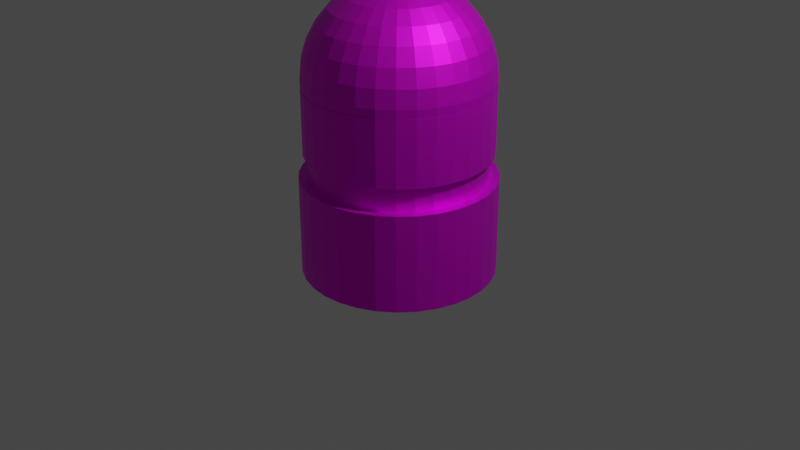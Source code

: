 # Source: bullet.blend  (saved by Blender 3.0.42; exported with 4.5.12 LTS)
import bpy
from mathutils import Matrix  # noqa: F401  (used for matrix-valued properties, if any)

bpy.ops.wm.read_factory_settings(use_empty=True)
scene = bpy.context.scene
scene.name = 'Scene'

# ---- collections
col_collection = bpy.data.collections.new('Collection'); scene.collection.children.link(col_collection)
col_bullet = bpy.data.collections.new('BULLET'); col_collection.children.link(col_bullet)

# ---- images (referenced by path relative to the original .blend; pixels are not part of the script)
import os
ASSET_DIR = os.environ.get("B2B_ASSET_DIR", "")  # directory of the original .blend (textures are referenced by path, not embedded)
HERE = os.path.dirname(os.path.abspath(__file__))  # packed textures are extracted next to this script under _unpacked/

def load_image(name, relpath, width, height, colorspace="sRGB"):
    """Load a texture the original file referenced (path relative to the .blend, or extracted next to this script)."""
    p = next((c for c in (os.path.join(HERE, relpath), os.path.join(ASSET_DIR, relpath)) if relpath and os.path.exists(c)), "")
    if p:
        img = bpy.data.images.load(p, check_existing=True)
        img.name = name
    else:  # same state as the original file: an image datablock whose file is absent (Cycles renders it pink)
        img = bpy.data.images.new(name, width, height)
        img.source = "FILE"
        img.filepath = "//" + (relpath or name)
    img.colorspace_settings.name = colorspace
    return img
img_bulletbottom_png = load_image('bulletbottom.png', 'bulletbottom.png', 1024, 1024, 'sRGB')

# ---- materials (node trees are filled in below, after node groups)
mat_sphere = bpy.data.materials.new('sphere')
mat_sphere.use_transparent_shadow = False

# ---- material node trees
mat_sphere.use_nodes = True; mat_sphere.node_tree.nodes.clear()
_N = mat_sphere.node_tree.nodes; _L = mat_sphere.node_tree.links
n0 = _N.new('ShaderNodeBsdfPrincipled'); n0.name = 'Principled BSDF'; n0.location = (10, 300)
n0.distribution = 'GGX'
n0.subsurface_method = 'RANDOM_WALK_SKIN'
n0.inputs[1].default_value = 0.8
n0.inputs[3].default_value = 1.45
n0.inputs[13].default_value = 0.7
n0.inputs[27].default_value = (0.0, 0.0, 0.0, 1.0)
n0.inputs[28].default_value = 1.0
n1 = _N.new('ShaderNodeOutputMaterial'); n1.name = 'Material Output'; n1.location = (300, 300)
n2 = _N.new('ShaderNodeTexImage'); n2.name = 'Image Texture'; n2.location = (-280, 280)
n2.image = img_bulletbottom_png
_L.new(n0.outputs[0], n1.inputs[0])
_L.new(n2.outputs[0], n0.inputs[0])
n1.is_active_output = True

# ---- world
world_world = bpy.data.worlds.new('World'); scene.world = world_world
world_world.use_nodes = True; world_world.node_tree.nodes.clear()
_N = world_world.node_tree.nodes; _L = world_world.node_tree.links
n0 = _N.new('ShaderNodeOutputWorld'); n0.name = 'World Output'; n0.location = (300, 300)
n1 = _N.new('ShaderNodeBackground'); n1.name = 'Background'; n1.location = (10, 300)
n1.inputs[0].default_value = (0.05088, 0.05088, 0.05088, 1.0)
_L.new(n1.outputs[0], n0.inputs[0])
n0.is_active_output = True
world_world.color = (0.05088, 0.05088, 0.05088)
world_world.use_sun_shadow = False
world_world.sun_shadow_jitter_overblur = 0.0

# ---- cameras
cam_camera = bpy.data.cameras.new('Camera')
cam_camera.clip_end = 100.0
cam_camera.ortho_scale = 7.314

# ---- lights
light_light = bpy.data.lights.new('Light', 'POINT')
light_light.transmission_factor = 0.0
light_light.energy = 1000.0
light_light.shadow_soft_size = 0.1
light_light.shadow_maximum_resolution = 0.006
light_light.use_absolute_resolution = True

# ---- meshes
me_cylinder = bpy.data.meshes.new('Cylinder')
me_cylinder.from_pydata([(0.0, 1.0, -1.0), (0.0, 1.0, 1.0), (0.1951, 0.9808, -1.0), (0.1951, 0.9808, 1.0), (0.3827, 0.9239, -1.0), (0.3827, 0.9239, 1.0), (0.5556, 0.8315, -1.0), (0.5556, 0.8315, 1.0), (0.7071, 0.7071, -1.0), (0.7071, 0.7071, 1.0), (0.8315, 0.5556, -1.0), (0.8315, 0.5556, 1.0), (0.9239, 0.3827, -1.0), (0.9239, 0.3827, 1.0), (0.9808, 0.1951, -1.0), (0.9808, 0.1951, 1.0), (1.0, -4.371e-08, -1.0), (1.0, -4.371e-08, 1.0), (0.9808, -0.1951, -1.0), (0.9808, -0.1951, 1.0), (0.9239, -0.3827, -1.0), (0.9239, -0.3827, 1.0), (0.8315, -0.5556, -1.0), (0.8315, -0.5556, 1.0), (0.7071, -0.7071, -1.0), (0.7071, -0.7071, 1.0), (0.5556, -0.8315, -1.0), (0.5556, -0.8315, 1.0), (0.3827, -0.9239, -1.0), (0.3827, -0.9239, 1.0), (0.1951, -0.9808, -1.0), (0.1951, -0.9808, 1.0), (-8.742e-08, -1.0, -1.0), (-8.742e-08, -1.0, 1.0), (-0.1951, -0.9808, -1.0), (-0.1951, -0.9808, 1.0), (-0.3827, -0.9239, -1.0), (-0.3827, -0.9239, 1.0), (-0.5556, -0.8315, -1.0), (-0.5556, -0.8315, 1.0), (-0.7071, -0.7071, -1.0), (-0.7071, -0.7071, 1.0), (-0.8315, -0.5556, -1.0), (-0.8315, -0.5556, 1.0), (-0.9239, -0.3827, -1.0), (-0.9239, -0.3827, 1.0), (-0.9808, -0.1951, -1.0), (-0.9808, -0.1951, 1.0), (-1.0, 1.192e-08, -1.0), (-1.0, 1.192e-08, 1.0), (-0.9808, 0.1951, -1.0), (-0.9808, 0.1951, 1.0), (-0.9239, 0.3827, -1.0), (-0.9239, 0.3827, 1.0), (-0.8315, 0.5556, -1.0), (-0.8315, 0.5556, 1.0), (-0.7071, 0.7071, -1.0), (-0.7071, 0.7071, 1.0), (-0.5556, 0.8315, -1.0), (-0.5556, 0.8315, 1.0), (-0.3827, 0.9239, -1.0), (-0.3827, 0.9239, 1.0), (-0.1951, 0.9808, -1.0), (-0.1951, 0.9808, 1.0), (0.0, 0.9, 0.9863), (0.0, 0.9, 1.508), (0.1756, 0.8827, 0.9863), (0.1756, 0.8827, 1.508), (0.3444, 0.8315, 0.9863), (0.3444, 0.8315, 1.508), (0.5, 0.7483, 0.9863), (0.5, 0.7483, 1.508), (0.6364, 0.6364, 0.9863), (0.6364, 0.6364, 1.508), (0.7483, 0.5, 0.9863), (0.7483, 0.5, 1.508), (0.8315, 0.3444, 0.9863), (0.8315, 0.3444, 1.508), (0.8827, 0.1756, 0.9863), (0.8827, 0.1756, 1.508), (0.9, -3.934e-08, 0.9863), (0.9, -3.934e-08, 1.508), (0.8827, -0.1756, 0.9863), (0.8827, -0.1756, 1.508), (0.8315, -0.3444, 0.9863), (0.8315, -0.3444, 1.508), (0.7483, -0.5, 0.9863), (0.7483, -0.5, 1.508), (0.6364, -0.6364, 0.9863), (0.6364, -0.6364, 1.508), (0.5, -0.7483, 0.9863), (0.5, -0.7483, 1.508), (0.3444, -0.8315, 0.9863), (0.3444, -0.8315, 1.508), (0.1756, -0.8827, 0.9863), (0.1756, -0.8827, 1.508), (-7.868e-08, -0.9, 0.9863), (-7.868e-08, -0.9, 1.508), (-0.1756, -0.8827, 0.9863), (-0.1756, -0.8827, 1.508), (-0.3444, -0.8315, 0.9863), (-0.3444, -0.8315, 1.508), (-0.5, -0.7483, 0.9863), (-0.5, -0.7483, 1.508), (-0.6364, -0.6364, 0.9863), (-0.6364, -0.6364, 1.508), (-0.7483, -0.5, 0.9863), (-0.7483, -0.5, 1.508), (-0.8315, -0.3444, 0.9863), (-0.8315, -0.3444, 1.508), (-0.8827, -0.1756, 0.9863), (-0.8827, -0.1756, 1.508), (-0.9, 1.073e-08, 0.9863), (-0.9, 1.073e-08, 1.508), (-0.8827, 0.1756, 0.9863), (-0.8827, 0.1756, 1.508), (-0.8315, 0.3444, 0.9863), (-0.8315, 0.3444, 1.508), (-0.7483, 0.5, 0.9863), (-0.7483, 0.5, 1.508), (-0.6364, 0.6364, 0.9863), (-0.6364, 0.6364, 1.508), (-0.5, 0.7483, 0.9863), (-0.5, 0.7483, 1.508), (-0.3444, 0.8315, 0.9863), (-0.3444, 0.8315, 1.508), (-0.1756, 0.8827, 0.9863), (-0.1756, 0.8827, 1.508), (0.0, 0.95, 1.494), (0.0, 0.95, 2.822), (0.1853, 0.9317, 1.494), (0.1853, 0.9317, 2.822), (0.3635, 0.8777, 1.494), (0.3635, 0.8777, 2.822), (0.5278, 0.7899, 1.494), (0.5278, 0.7899, 2.822), (0.6718, 0.6718, 1.494), (0.6718, 0.6718, 2.822), (0.7899, 0.5278, 1.494), (0.7899, 0.5278, 2.822), (0.8777, 0.3635, 1.494), (0.8777, 0.3635, 2.822), (0.9317, 0.1853, 1.494), (0.9317, 0.1853, 2.822), (0.95, -4.153e-08, 1.494), (0.95, -4.153e-08, 2.822), (0.9317, -0.1853, 1.494), (0.9317, -0.1853, 2.822), (0.8777, -0.3635, 1.494), (0.8777, -0.3635, 2.822), (0.7899, -0.5278, 1.494), (0.7899, -0.5278, 2.822), (0.6718, -0.6718, 1.494), (0.6718, -0.6718, 2.822), (0.5278, -0.7899, 1.494), (0.5278, -0.7899, 2.822), (0.3635, -0.8777, 1.494), (0.3635, -0.8777, 2.822), (0.1853, -0.9317, 1.494), (0.1853, -0.9317, 2.822), (-8.305e-08, -0.95, 1.494), (-8.305e-08, -0.95, 2.822), (-0.1853, -0.9317, 1.494), (-0.1853, -0.9317, 2.822), (-0.3635, -0.8777, 1.494), (-0.3635, -0.8777, 2.822), (-0.5278, -0.7899, 1.494), (-0.5278, -0.7899, 2.822), (-0.6718, -0.6718, 1.494), (-0.6718, -0.6718, 2.822), (-0.7899, -0.5278, 1.494), (-0.7899, -0.5278, 2.822), (-0.8777, -0.3635, 1.494), (-0.8777, -0.3635, 2.822), (-0.9317, -0.1853, 1.494), (-0.9317, -0.1853, 2.822), (-0.95, 1.133e-08, 1.494), (-0.95, 1.133e-08, 2.822), (-0.9317, 0.1853, 1.494), (-0.9317, 0.1853, 2.822), (-0.8777, 0.3635, 1.494), (-0.8777, 0.3635, 2.822), (-0.7899, 0.5278, 1.494), (-0.7899, 0.5278, 2.822), (-0.6718, 0.6718, 1.494), (-0.6718, 0.6718, 2.822), (-0.5278, 0.7899, 1.494), (-0.5278, 0.7899, 2.822), (-0.3635, 0.8777, 1.494), (-0.3635, 0.8777, 2.822), (-0.1853, 0.9317, 1.494), (-0.1853, 0.9317, 2.822), (0.0, 0.1853, 4.832), (0.0, 0.3635, 4.725), (0.0, 0.5278, 4.552), (0.0, 0.6718, 4.319), (0.0, 0.7899, 4.035), (0.0, 0.8777, 3.712), (0.0, 0.9317, 3.36), (0.03616, 0.1818, 4.832), (0.07092, 0.3566, 4.725), (0.103, 0.5177, 4.552), (0.1311, 0.6588, 4.319), (0.1541, 0.7747, 4.035), (0.1712, 0.8608, 3.712), (0.1818, 0.9138, 3.36), (0.1853, 0.9317, 2.995), (0.1818, 0.9138, 1.751), (0.07092, 0.1712, 4.832), (0.1391, 0.3359, 4.725), (0.202, 0.4876, 4.552), (0.2571, 0.6206, 4.319), (0.3023, 0.7298, 4.035), (0.3359, 0.8109, 3.712), (0.3566, 0.8608, 3.36), (0.3635, 0.8777, 2.995), (0.3566, 0.8608, 1.751), (0.103, 0.1541, 4.832), (0.202, 0.3023, 4.725), (0.2932, 0.4388, 4.552), (0.3732, 0.5585, 4.319), (0.4388, 0.6568, 4.035), (0.4876, 0.7298, 3.712), (0.5177, 0.7747, 3.36), (0.5278, 0.7899, 2.995), (0.5177, 0.7747, 1.751), (0.1311, 0.1311, 4.832), (0.2571, 0.2571, 4.725), (0.3732, 0.3732, 4.552), (0.475, 0.475, 4.319), (0.5585, 0.5585, 4.035), (0.6206, 0.6206, 3.712), (0.6588, 0.6588, 3.36), (0.6718, 0.6718, 2.995), (0.6588, 0.6588, 1.751), (0.1541, 0.103, 4.832), (0.3023, 0.202, 4.725), (0.4388, 0.2932, 4.552), (0.5585, 0.3732, 4.319), (0.6568, 0.4388, 4.035), (0.7298, 0.4876, 3.712), (0.7747, 0.5177, 3.36), (0.7899, 0.5278, 2.995), (0.7747, 0.5177, 1.751), (0.1712, 0.07092, 4.832), (0.3359, 0.1391, 4.725), (0.4876, 0.202, 4.552), (0.6206, 0.2571, 4.319), (0.7298, 0.3023, 4.035), (0.8109, 0.3359, 3.712), (0.8608, 0.3566, 3.36), (0.8777, 0.3635, 2.995), (0.8608, 0.3566, 1.751), (0.1818, 0.03616, 4.832), (0.3566, 0.07092, 4.725), (0.5177, 0.103, 4.552), (0.6588, 0.1311, 4.319), (0.7747, 0.1541, 4.035), (0.8608, 0.1712, 3.712), (0.9138, 0.1818, 3.36), (0.9317, 0.1853, 2.995), (0.9138, 0.1818, 1.751), (0.1853, -6.53e-08, 4.832), (0.3635, -1.148e-07, 4.725), (0.5278, -1.078e-07, 4.552), (0.6718, -4.406e-08, 4.319), (0.7899, -8.653e-08, 4.035), (0.8777, -1.575e-08, 3.712), (0.9317, -8.653e-08, 3.36), (0.95, -1.573e-07, 2.995), (0.9317, -8.653e-08, 1.751), (0.1818, -0.03616, 4.832), (0.3566, -0.07093, 4.725), (0.5177, -0.103, 4.552), (0.6588, -0.1311, 4.319), (0.7747, -0.1541, 4.035), (0.8608, -0.1712, 3.712), (0.9138, -0.1818, 3.36), (0.9317, -0.1853, 2.995), (0.9138, -0.1818, 1.751), (0.1712, -0.07093, 4.832), (0.3359, -0.1391, 4.725), (0.4876, -0.202, 4.552), (0.6206, -0.2571, 4.319), (0.7298, -0.3023, 4.035), (0.8109, -0.3359, 3.712), (0.8608, -0.3566, 3.36), (0.8777, -0.3635, 2.995), (0.8608, -0.3566, 1.751), (0.1541, -0.103, 4.832), (0.3023, -0.202, 4.725), (0.4388, -0.2932, 4.552), (0.5585, -0.3732, 4.319), (0.6568, -0.4388, 4.035), (0.7298, -0.4876, 3.712), (0.7747, -0.5177, 3.36), (0.7899, -0.5278, 2.995), (0.7747, -0.5177, 1.751), (0.1311, -0.1311, 4.832), (0.2571, -0.2571, 4.725), (0.3732, -0.3732, 4.552), (0.475, -0.475, 4.319), (0.5585, -0.5585, 4.035), (0.6206, -0.6206, 3.712), (0.6588, -0.6588, 3.36), (0.6718, -0.6718, 2.995), (0.6588, -0.6588, 1.751), (0.103, -0.1541, 4.832), (0.202, -0.3023, 4.725), (0.2932, -0.4388, 4.552), (0.3732, -0.5585, 4.319), (0.4388, -0.6568, 4.035), (0.4876, -0.7298, 3.712), (0.5177, -0.7747, 3.36), (0.5278, -0.7899, 2.995), (0.5177, -0.7747, 1.751), (0.07092, -0.1712, 4.832), (0.1391, -0.3359, 4.725), (0.202, -0.4876, 4.552), (0.2571, -0.6206, 4.319), (0.3023, -0.7298, 4.035), (0.3359, -0.8109, 3.712), (0.3566, -0.8608, 3.36), (0.3635, -0.8777, 2.995), (0.3566, -0.8608, 1.751), (0.03616, -0.1818, 4.832), (0.07092, -0.3566, 4.725), (0.103, -0.5177, 4.552), (0.1311, -0.6588, 4.319), (0.1541, -0.7747, 4.035), (0.1712, -0.8608, 3.712), (0.1818, -0.9138, 3.36), (0.1853, -0.9317, 2.995), (0.1818, -0.9138, 1.751), (2.046e-09, -0.1853, 4.832), (-2.627e-08, -0.3635, 4.725), (-6.166e-08, -0.5278, 4.552), (4.451e-08, -0.6718, 4.319), (-1.211e-08, -0.7899, 4.035), (1.62e-08, -0.8777, 3.712), (-6.873e-08, -0.9317, 3.36), (-2.528e-07, -0.95, 2.995), (-6.873e-08, -0.9317, 1.751), (-0.03616, -0.1818, 4.832), (-0.07092, -0.3566, 4.725), (-0.103, -0.5177, 4.552), (-0.1311, -0.6588, 4.319), (-0.1541, -0.7747, 4.035), (-0.1712, -0.8608, 3.712), (-0.1818, -0.9138, 3.36), (-0.1853, -0.9317, 2.995), (-0.1818, -0.9138, 1.751), (-0.07092, -0.1712, 4.832), (-0.1391, -0.3359, 4.725), (-0.202, -0.4876, 4.552), (-0.2571, -0.6206, 4.319), (-0.3023, -0.7298, 4.035), (-0.3359, -0.8109, 3.712), (-0.3566, -0.8608, 3.36), (-0.3635, -0.8777, 2.995), (-0.3566, -0.8608, 1.751), (-0.103, -0.1541, 4.832), (-0.202, -0.3023, 4.725), (-0.2932, -0.4388, 4.552), (-0.3732, -0.5585, 4.319), (-0.4388, -0.6568, 4.035), (-0.4876, -0.7298, 3.712), (-0.5177, -0.7747, 3.36), (-0.5278, -0.7899, 2.995), (-0.5177, -0.7747, 1.751), (-0.1311, -0.1311, 4.832), (-0.2571, -0.2571, 4.725), (-0.3732, -0.3732, 4.552), (-0.475, -0.475, 4.319), (-0.5585, -0.5585, 4.035), (-0.6206, -0.6206, 3.712), (-0.6588, -0.6588, 3.36), (-0.6718, -0.6718, 2.995), (-0.6588, -0.6588, 1.751), (-0.1541, -0.103, 4.832), (-0.3023, -0.202, 4.725), (-0.4388, -0.2932, 4.552), (-0.5585, -0.3732, 4.319), (-0.6568, -0.4388, 4.035), (-0.7298, -0.4876, 3.712), (-0.7747, -0.5177, 3.36), (-0.7899, -0.5278, 2.995), (-0.7747, -0.5177, 1.751), (-7.673e-08, -1.148e-07, 4.868), (-0.1712, -0.07093, 4.832), (-0.3359, -0.1391, 4.725), (-0.4876, -0.202, 4.552), (-0.6206, -0.2571, 4.319), (-0.7298, -0.3023, 4.035), (-0.8109, -0.3359, 3.712), (-0.8608, -0.3566, 3.36), (-0.8777, -0.3635, 2.995), (-0.8608, -0.3566, 1.751), (-0.1818, -0.03616, 4.832), (-0.3566, -0.07092, 4.725), (-0.5177, -0.103, 4.552), (-0.6588, -0.1311, 4.319), (-0.7747, -0.1541, 4.035), (-0.8608, -0.1712, 3.712), (-0.9138, -0.1818, 3.36), (-0.9317, -0.1853, 2.995), (-0.9138, -0.1818, 1.751), (-0.1853, -6.884e-08, 4.832), (-0.3635, -4.406e-08, 4.725), (-0.5278, 5.482e-09, 4.552), (-0.6718, -8.653e-08, 4.319), (-0.7899, -4.406e-08, 4.035), (-0.8777, -1.596e-09, 3.712), (-0.9317, 6.918e-08, 3.36), (-0.95, 3.665e-07, 2.995), (-0.9317, 6.918e-08, 1.751), (-0.1818, 0.03616, 4.832), (-0.3566, 0.07092, 4.725), (-0.5177, 0.103, 4.552), (-0.6588, 0.1311, 4.319), (-0.7747, 0.1541, 4.035), (-0.8608, 0.1712, 3.712), (-0.9138, 0.1818, 3.36), (-0.9317, 0.1853, 2.995), (-0.9138, 0.1818, 1.751), (-0.1712, 0.07092, 4.832), (-0.3359, 0.1391, 4.725), (-0.4876, 0.202, 4.552), (-0.6206, 0.2571, 4.319), (-0.7298, 0.3023, 4.035), (-0.8109, 0.3359, 3.712), (-0.8608, 0.3566, 3.36), (-0.8777, 0.3635, 2.995), (-0.8608, 0.3566, 1.751), (-0.1541, 0.103, 4.832), (-0.3023, 0.202, 4.725), (-0.4388, 0.2932, 4.552), (-0.5585, 0.3732, 4.319), (-0.6568, 0.4388, 4.035), (-0.7298, 0.4876, 3.712), (-0.7747, 0.5177, 3.36), (-0.7899, 0.5278, 2.995), (-0.7747, 0.5177, 1.751), (-0.1311, 0.1311, 4.832), (-0.2571, 0.2571, 4.725), (-0.3732, 0.3732, 4.552), (-0.475, 0.475, 4.319), (-0.5585, 0.5585, 4.035), (-0.6206, 0.6206, 3.712), (-0.6588, 0.6588, 3.36), (-0.6718, 0.6718, 2.995), (-0.6588, 0.6588, 1.751), (-0.103, 0.1541, 4.832), (-0.202, 0.3023, 4.725), (-0.2932, 0.4388, 4.552), (-0.3732, 0.5585, 4.319), (-0.4388, 0.6568, 4.035), (-0.4876, 0.7298, 3.712), (-0.5176, 0.7747, 3.36), (-0.5278, 0.7899, 2.995), (-0.5176, 0.7747, 1.751), (-0.07092, 0.1712, 4.832), (-0.1391, 0.3359, 4.725), (-0.202, 0.4876, 4.552), (-0.2571, 0.6206, 4.319), (-0.3023, 0.7298, 4.035), (-0.3359, 0.8109, 3.712), (-0.3566, 0.8608, 3.36), (-0.3635, 0.8777, 2.995), (-0.3566, 0.8608, 1.751), (-0.03616, 0.1818, 4.832), (-0.07092, 0.3566, 4.725), (-0.103, 0.5176, 4.552), (-0.1311, 0.6588, 4.319), (-0.1541, 0.7747, 4.035), (-0.1712, 0.8608, 3.712), (-0.1818, 0.9138, 3.36), (-0.1853, 0.9317, 2.995), (-0.1818, 0.9138, 1.751), (5.117e-07, 0.95, 2.995), (2.144e-07, 0.9317, 1.751)], [], [(0, 1, 3, 2), (2, 3, 5, 4), (4, 5, 7, 6), (6, 7, 9, 8), (8, 9, 11, 10), (10, 11, 13, 12), (12, 13, 15, 14), (14, 15, 17, 16), (16, 17, 19, 18), (18, 19, 21, 20), (20, 21, 23, 22), (22, 23, 25, 24), (24, 25, 27, 26), (26, 27, 29, 28), (28, 29, 31, 30), (30, 31, 33, 32), (32, 33, 35, 34), (34, 35, 37, 36), (36, 37, 39, 38), (38, 39, 41, 40), (40, 41, 43, 42), (42, 43, 45, 44), (44, 45, 47, 46), (46, 47, 49, 48), (48, 49, 51, 50), (50, 51, 53, 52), (52, 53, 55, 54), (54, 55, 57, 56), (56, 57, 59, 58), (58, 59, 61, 60), (60, 61, 63, 62), (62, 63, 1, 0), (0, 2, 4, 6, 8, 10, 12, 14, 16, 18, 20, 22, 24, 26, 28, 30, 32, 34, 36, 38, 40, 42, 44, 46, 48, 50, 52, 54, 56, 58, 60, 62), (64, 65, 67, 66), (66, 67, 69, 68), (68, 69, 71, 70), (70, 71, 73, 72), (72, 73, 75, 74), (74, 75, 77, 76), (76, 77, 79, 78), (78, 79, 81, 80), (80, 81, 83, 82), (82, 83, 85, 84), (84, 85, 87, 86), (86, 87, 89, 88), (88, 89, 91, 90), (90, 91, 93, 92), (92, 93, 95, 94), (94, 95, 97, 96), (96, 97, 99, 98), (98, 99, 101, 100), (100, 101, 103, 102), (102, 103, 105, 104), (104, 105, 107, 106), (106, 107, 109, 108), (108, 109, 111, 110), (110, 111, 113, 112), (112, 113, 115, 114), (114, 115, 117, 116), (116, 117, 119, 118), (118, 119, 121, 120), (120, 121, 123, 122), (122, 123, 125, 124), (124, 125, 127, 126), (126, 127, 65, 64), (128, 129, 131, 130), (130, 131, 133, 132), (132, 133, 135, 134), (134, 135, 137, 136), (136, 137, 139, 138), (138, 139, 141, 140), (140, 141, 143, 142), (142, 143, 145, 144), (144, 145, 147, 146), (146, 147, 149, 148), (148, 149, 151, 150), (150, 151, 153, 152), (152, 153, 155, 154), (154, 155, 157, 156), (156, 157, 159, 158), (158, 159, 161, 160), (160, 161, 163, 162), (162, 163, 165, 164), (164, 165, 167, 166), (166, 167, 169, 168), (168, 169, 171, 170), (170, 171, 173, 172), (172, 173, 175, 174), (174, 175, 177, 176), (176, 177, 179, 178), (178, 179, 181, 180), (180, 181, 183, 182), (182, 183, 185, 184), (184, 185, 187, 186), (186, 187, 189, 188), (188, 189, 191, 190), (190, 191, 129, 128), (197, 196, 203, 204), (198, 197, 204, 205), (479, 198, 205, 206), (192, 388, 199), (480, 479, 206, 207), (193, 192, 199, 200), (194, 193, 200, 201), (195, 194, 201, 202), (196, 195, 202, 203), (202, 201, 210, 211), (203, 202, 211, 212), (204, 203, 212, 213), (205, 204, 213, 214), (206, 205, 214, 215), (199, 388, 208), (207, 206, 215, 216), (200, 199, 208, 209), (201, 200, 209, 210), (215, 214, 223, 224), (208, 388, 217), (216, 215, 224, 225), (209, 208, 217, 218), (210, 209, 218, 219), (211, 210, 219, 220), (212, 211, 220, 221), (213, 212, 221, 222), (214, 213, 222, 223), (221, 220, 229, 230), (222, 221, 230, 231), (223, 222, 231, 232), (224, 223, 232, 233), (217, 388, 226), (225, 224, 233, 234), (218, 217, 226, 227), (219, 218, 227, 228), (220, 219, 228, 229), (234, 233, 242, 243), (227, 226, 235, 236), (228, 227, 236, 237), (229, 228, 237, 238), (230, 229, 238, 239), (231, 230, 239, 240), (232, 231, 240, 241), (233, 232, 241, 242), (226, 388, 235), (240, 239, 248, 249), (241, 240, 249, 250), (242, 241, 250, 251), (235, 388, 244), (243, 242, 251, 252), (236, 235, 244, 245), (237, 236, 245, 246), (238, 237, 246, 247), (239, 238, 247, 248), (245, 244, 253, 254), (246, 245, 254, 255), (247, 246, 255, 256), (248, 247, 256, 257), (249, 248, 257, 258), (250, 249, 258, 259), (251, 250, 259, 260), (244, 388, 253), (252, 251, 260, 261), (258, 257, 266, 267), (259, 258, 267, 268), (260, 259, 268, 269), (253, 388, 262), (261, 260, 269, 270), (254, 253, 262, 263), (255, 254, 263, 264), (256, 255, 264, 265), (257, 256, 265, 266), (264, 263, 272, 273), (265, 264, 273, 274), (266, 265, 274, 275), (267, 266, 275, 276), (268, 267, 276, 277), (269, 268, 277, 278), (262, 388, 271), (270, 269, 278, 279), (263, 262, 271, 272), (277, 276, 285, 286), (278, 277, 286, 287), (271, 388, 280), (279, 278, 287, 288), (272, 271, 280, 281), (273, 272, 281, 282), (274, 273, 282, 283), (275, 274, 283, 284), (276, 275, 284, 285), (282, 281, 290, 291), (283, 282, 291, 292), (284, 283, 292, 293), (285, 284, 293, 294), (286, 285, 294, 295), (287, 286, 295, 296), (280, 388, 289), (288, 287, 296, 297), (281, 280, 289, 290), (295, 294, 303, 304), (296, 295, 304, 305), (289, 388, 298), (297, 296, 305, 306), (290, 289, 298, 299), (291, 290, 299, 300), (292, 291, 300, 301), (293, 292, 301, 302), (294, 293, 302, 303), (301, 300, 309, 310), (302, 301, 310, 311), (303, 302, 311, 312), (304, 303, 312, 313), (305, 304, 313, 314), (298, 388, 307), (306, 305, 314, 315), (299, 298, 307, 308), (300, 299, 308, 309), (314, 313, 322, 323), (307, 388, 316), (315, 314, 323, 324), (308, 307, 316, 317), (309, 308, 317, 318), (310, 309, 318, 319), (311, 310, 319, 320), (312, 311, 320, 321), (313, 312, 321, 322), (320, 319, 328, 329), (321, 320, 329, 330), (322, 321, 330, 331), (323, 322, 331, 332), (316, 388, 325), (324, 323, 332, 333), (317, 316, 325, 326), (318, 317, 326, 327), (319, 318, 327, 328), (325, 388, 334), (333, 332, 341, 342), (326, 325, 334, 335), (327, 326, 335, 336), (328, 327, 336, 337), (329, 328, 337, 338), (330, 329, 338, 339), (331, 330, 339, 340), (332, 331, 340, 341), (338, 337, 346, 347), (339, 338, 347, 348), (340, 339, 348, 349), (341, 340, 349, 350), (334, 388, 343), (342, 341, 350, 351), (335, 334, 343, 344), (336, 335, 344, 345), (337, 336, 345, 346), (351, 350, 359, 360), (344, 343, 352, 353), (345, 344, 353, 354), (346, 345, 354, 355), (347, 346, 355, 356), (348, 347, 356, 357), (349, 348, 357, 358), (350, 349, 358, 359), (343, 388, 352), (357, 356, 365, 366), (358, 357, 366, 367), (359, 358, 367, 368), (352, 388, 361), (360, 359, 368, 369), (353, 352, 361, 362), (354, 353, 362, 363), (355, 354, 363, 364), (356, 355, 364, 365), (362, 361, 370, 371), (363, 362, 371, 372), (364, 363, 372, 373), (365, 364, 373, 374), (366, 365, 374, 375), (367, 366, 375, 376), (368, 367, 376, 377), (361, 388, 370), (369, 368, 377, 378), (375, 374, 383, 384), (376, 375, 384, 385), (377, 376, 385, 386), (370, 388, 379), (378, 377, 386, 387), (371, 370, 379, 380), (372, 371, 380, 381), (373, 372, 381, 382), (374, 373, 382, 383), (381, 380, 390, 391), (382, 381, 391, 392), (383, 382, 392, 393), (384, 383, 393, 394), (385, 384, 394, 395), (386, 385, 395, 396), (379, 388, 389), (387, 386, 396, 397), (380, 379, 389, 390), (395, 394, 403, 404), (396, 395, 404, 405), (389, 388, 398), (397, 396, 405, 406), (390, 389, 398, 399), (391, 390, 399, 400), (392, 391, 400, 401), (393, 392, 401, 402), (394, 393, 402, 403), (401, 400, 409, 410), (402, 401, 410, 411), (403, 402, 411, 412), (404, 403, 412, 413), (405, 404, 413, 414), (398, 388, 407), (406, 405, 414, 415), (399, 398, 407, 408), (400, 399, 408, 409), (414, 413, 422, 423), (407, 388, 416), (415, 414, 423, 424), (408, 407, 416, 417), (409, 408, 417, 418), (410, 409, 418, 419), (411, 410, 419, 420), (412, 411, 420, 421), (413, 412, 421, 422), (419, 418, 427, 428), (420, 419, 428, 429), (421, 420, 429, 430), (422, 421, 430, 431), (423, 422, 431, 432), (416, 388, 425), (424, 423, 432, 433), (417, 416, 425, 426), (418, 417, 426, 427), (432, 431, 440, 441), (425, 388, 434), (433, 432, 441, 442), (426, 425, 434, 435), (427, 426, 435, 436), (428, 427, 436, 437), (429, 428, 437, 438), (430, 429, 438, 439), (431, 430, 439, 440), (438, 437, 446, 447), (439, 438, 447, 448), (440, 439, 448, 449), (441, 440, 449, 450), (434, 388, 443), (442, 441, 450, 451), (435, 434, 443, 444), (436, 435, 444, 445), (437, 436, 445, 446), (443, 388, 452), (451, 450, 459, 460), (444, 443, 452, 453), (445, 444, 453, 454), (446, 445, 454, 455), (447, 446, 455, 456), (448, 447, 456, 457), (449, 448, 457, 458), (450, 449, 458, 459), (456, 455, 464, 465), (457, 456, 465, 466), (458, 457, 466, 467), (459, 458, 467, 468), (452, 388, 461), (460, 459, 468, 469), (453, 452, 461, 462), (454, 453, 462, 463), (455, 454, 463, 464), (469, 468, 477, 478), (462, 461, 470, 471), (463, 462, 471, 472), (464, 463, 472, 473), (465, 464, 473, 474), (466, 465, 474, 475), (467, 466, 475, 476), (468, 467, 476, 477), (461, 388, 470), (475, 474, 196, 197), (476, 475, 197, 198), (477, 476, 198, 479), (470, 388, 192), (478, 477, 479, 480), (471, 470, 192, 193), (472, 471, 193, 194), (473, 472, 194, 195), (474, 473, 195, 196), (3, 1, 64, 66), (1, 63, 126, 64), (63, 61, 124, 126), (61, 59, 122, 124), (59, 57, 120, 122), (57, 55, 118, 120), (55, 53, 116, 118), (53, 51, 114, 116), (51, 49, 112, 114), (49, 47, 110, 112), (47, 45, 108, 110), (45, 43, 106, 108), (43, 41, 104, 106), (41, 39, 102, 104), (39, 37, 100, 102), (37, 35, 98, 100), (35, 33, 96, 98), (33, 31, 94, 96), (31, 29, 92, 94), (29, 27, 90, 92), (27, 25, 88, 90), (25, 23, 86, 88), (23, 21, 84, 86), (21, 19, 82, 84), (19, 17, 80, 82), (17, 15, 78, 80), (15, 13, 76, 78), (13, 11, 74, 76), (11, 9, 72, 74), (9, 7, 70, 72), (7, 5, 68, 70), (5, 3, 66, 68), (130, 132, 69, 67), (132, 134, 71, 69), (134, 136, 73, 71), (136, 138, 75, 73), (138, 140, 77, 75), (140, 142, 79, 77), (142, 144, 81, 79), (144, 146, 83, 81), (146, 148, 85, 83), (148, 150, 87, 85), (150, 152, 89, 87), (152, 154, 91, 89), (154, 156, 93, 91), (156, 158, 95, 93), (158, 160, 97, 95), (160, 162, 99, 97), (162, 164, 101, 99), (164, 166, 103, 101), (166, 168, 105, 103), (168, 170, 107, 105), (170, 172, 109, 107), (172, 174, 111, 109), (174, 176, 113, 111), (176, 178, 115, 113), (178, 180, 117, 115), (180, 182, 119, 117), (182, 184, 121, 119), (184, 186, 123, 121), (186, 188, 125, 123), (188, 190, 127, 125), (190, 128, 65, 127), (128, 130, 67, 65)])
_uv = me_cylinder.uv_layers.new(name='UVMap')
_uv.uv.foreach_set('vector', [0.1528, 0.6089, 0.1528, 0.8492, 0.1309, 0.8503, 0.1309, 0.61, 0.1309, 0.61, 0.1309, 0.8503, 0.1112, 0.8519, 0.1112, 0.6115, 0.5925, 0.8367, 0.5925, 0.5963, 0.6092, 0.5984, 0.6092, 0.8387, 0.6092, 0.8387, 0.6092, 0.5984, 0.629, 0.5999, 0.629, 0.8403, 0.629, 0.8403, 0.629, 0.5999, 0.6509, 0.601, 0.6509, 0.8413, 0.6509, 0.8413, 0.6509, 0.601, 0.6742, 0.6016, 0.6742, 0.8419, 0.6742, 0.8419, 0.6742, 0.6016, 0.6979, 0.6016, 0.6979, 0.8419, 0.6979, 0.8419, 0.6979, 0.6016, 0.7212, 0.601, 0.7212, 0.8413, 0.7212, 0.8413, 0.7212, 0.601, 0.7431, 0.5999, 0.7431, 0.8403, 0.7431, 0.8403, 0.7431, 0.5999, 0.7628, 0.5984, 0.7628, 0.8387, 0.7628, 0.8387, 0.7628, 0.5984, 0.7796, 0.5963, 0.7796, 0.8367, 0.3521, 0.8507, 0.3521, 0.6104, 0.3718, 0.612, 0.3718, 0.8523, 0.3718, 0.8523, 0.3718, 0.612, 0.3938, 0.6131, 0.3938, 0.8534, 0.3938, 0.8534, 0.3938, 0.6131, 0.417, 0.6136, 0.417, 0.8539, 0.417, 0.8539, 0.417, 0.6136, 0.4408, 0.6136, 0.4408, 0.8539, 0.4408, 0.8539, 0.4408, 0.6136, 0.464, 0.6131, 0.464, 0.8534, 0.464, 0.8534, 0.464, 0.6131, 0.4859, 0.612, 0.4859, 0.8523, 0.4859, 0.8523, 0.4859, 0.612, 0.5057, 0.6104, 0.5057, 0.8507, 0.5057, 0.8507, 0.5057, 0.6104, 0.5224, 0.6084, 0.5224, 0.8487, 0.8541, 0.003769, 0.8541, 0.2434, 0.8344, 0.2416, 0.8344, 0.001922, 0.8344, 0.001922, 0.8344, 0.2416, 0.8125, 0.2403, 0.8125, 0.0006489, 0.8125, 0.0006489, 0.8125, 0.2403, 0.7892, 0.2397, 0.7892, 0.0, 0.7892, 0.0, 0.7892, 0.2397, 0.7655, 0.2397, 0.7655, 0.0, 0.7655, 0.0, 0.7655, 0.2397, 0.7422, 0.2403, 0.7422, 0.0006489, 0.7422, 0.0006489, 0.7422, 0.2403, 0.7203, 0.2416, 0.7203, 0.001922, 0.7203, 0.001922, 0.7203, 0.2416, 0.7005, 0.2434, 0.7005, 0.003769, 0.2815, 0.6135, 0.2815, 0.8539, 0.2648, 0.8519, 0.2648, 0.6115, 0.2648, 0.6115, 0.2648, 0.8519, 0.245, 0.8503, 0.245, 0.61, 0.245, 0.61, 0.245, 0.8503, 0.2231, 0.8492, 0.2231, 0.6089, 0.2231, 0.6089, 0.2231, 0.8492, 0.1998, 0.8486, 0.1998, 0.6083, 0.1998, 0.6083, 0.1998, 0.8486, 0.1761, 0.8486, 0.1761, 0.6083, 0.1761, 0.6083, 0.1761, 0.8486, 0.1528, 0.8492, 0.1528, 0.6089, 0.1573, 0.4916, 0.1456, 0.4357, 0.1456, 0.3788, 0.1573, 0.3229, 0.1804, 0.2703, 0.2139, 0.223, 0.2566, 0.1827, 0.3067, 0.1511, 0.3625, 0.1293, 0.4216, 0.1182, 0.4819, 0.1182, 0.5411, 0.1293, 0.5968, 0.1511, 0.647, 0.1827, 0.6896, 0.223, 0.7231, 0.2703, 0.7462, 0.3229, 0.758, 0.3788, 0.758, 0.4357, 0.7462, 0.4916, 0.7231, 0.5442, 0.6896, 0.5915, 0.647, 0.6318, 0.5968, 0.6634, 0.5411, 0.6852, 0.4819, 0.6963, 0.4216, 0.6963, 0.3625, 0.6852, 0.3067, 0.6634, 0.2566, 0.6318, 0.2139, 0.5915, 0.1804, 0.5442, 0.1887, 0.9295, 0.2147, 0.9295, 0.2151, 0.9347, 0.1891, 0.9347, 0.1891, 0.9347, 0.2151, 0.9347, 0.2157, 0.9393, 0.1897, 0.9393, 0.1897, 0.9393, 0.2157, 0.9393, 0.2164, 0.9433, 0.1905, 0.9433, 0.3637, 0.8973, 0.4009, 0.8977, 0.3999, 0.9085, 0.3628, 0.908, 0.3628, 0.908, 0.3999, 0.9085, 0.3992, 0.9204, 0.3621, 0.92, 0.3621, 0.92, 0.3992, 0.9204, 0.3987, 0.9331, 0.3616, 0.9327, 0.3616, 0.9327, 0.3987, 0.9331, 0.3986, 0.9461, 0.3615, 0.9456, 0.3615, 0.9456, 0.3986, 0.9461, 0.3987, 0.9588, 0.3616, 0.9583, 0.3616, 0.9583, 0.3987, 0.9588, 0.3992, 0.9707, 0.3621, 0.9703, 0.3621, 0.9703, 0.3992, 0.9707, 0.3999, 0.9815, 0.3628, 0.981, 0.3628, 0.981, 0.3999, 0.9815, 0.4009, 0.9907, 0.3637, 0.9902, 0.2661, 0.9234, 0.2797, 0.9236, 0.2794, 0.9266, 0.2658, 0.9265, 0.2658, 0.9265, 0.2794, 0.9266, 0.2791, 0.9301, 0.2655, 0.9299, 0.2655, 0.9299, 0.2791, 0.9301, 0.2789, 0.9337, 0.2653, 0.9336, 0.2653, 0.9336, 0.2789, 0.9337, 0.2789, 0.9374, 0.2653, 0.9373, 0.2653, 0.9373, 0.2789, 0.9374, 0.2789, 0.9411, 0.2653, 0.9409, 0.2653, 0.9409, 0.2789, 0.9411, 0.2791, 0.9445, 0.2655, 0.9444, 0.2655, 0.9444, 0.2791, 0.9445, 0.2794, 0.9476, 0.2658, 0.9474, 0.2658, 0.9474, 0.2794, 0.9476, 0.2797, 0.9502, 0.2661, 0.9501, 0.2144, 0.9794, 0.1885, 0.9794, 0.1892, 0.9747, 0.2151, 0.9747, 0.2151, 0.9747, 0.1892, 0.9747, 0.1897, 0.9696, 0.2156, 0.9696, 0.2156, 0.9696, 0.1897, 0.9696, 0.1899, 0.9641, 0.2158, 0.9641, 0.2158, 0.9641, 0.1899, 0.9641, 0.1899, 0.9585, 0.2158, 0.9585, 0.2158, 0.9585, 0.1899, 0.9585, 0.1897, 0.9531, 0.2156, 0.9531, 0.2156, 0.9531, 0.1897, 0.9531, 0.1892, 0.9479, 0.2151, 0.9479, 0.2151, 0.9479, 0.1892, 0.9479, 0.1885, 0.9433, 0.2144, 0.9433, 0.1905, 0.8993, 0.2164, 0.8993, 0.2157, 0.9033, 0.1897, 0.9033, 0.1897, 0.9033, 0.2157, 0.9033, 0.2151, 0.9079, 0.1891, 0.9079, 0.1891, 0.9079, 0.2151, 0.9079, 0.2147, 0.913, 0.1887, 0.913, 0.1887, 0.913, 0.2147, 0.913, 0.2145, 0.9185, 0.1885, 0.9185, 0.1885, 0.9185, 0.2145, 0.9185, 0.2145, 0.9241, 0.1885, 0.9241, 0.1885, 0.9241, 0.2145, 0.9241, 0.2147, 0.9295, 0.1887, 0.9295, 0.8192, 0.7746, 0.8192, 0.9342, 0.7983, 0.9352, 0.7983, 0.7757, 0.7983, 0.7757, 0.7983, 0.9352, 0.7796, 0.9367, 0.7796, 0.7772, 0.9391, 0.7741, 0.7796, 0.7741, 0.7815, 0.7582, 0.941, 0.7582, 0.941, 0.7582, 0.7815, 0.7582, 0.783, 0.7394, 0.9425, 0.7394, 0.9425, 0.7394, 0.783, 0.7394, 0.784, 0.7186, 0.9436, 0.7186, 0.9436, 0.7186, 0.784, 0.7186, 0.7846, 0.6965, 0.9441, 0.6965, 0.9441, 0.6965, 0.7846, 0.6965, 0.7846, 0.674, 0.9441, 0.674, 0.9441, 0.674, 0.7846, 0.674, 0.784, 0.6518, 0.9436, 0.6518, 0.9436, 0.6518, 0.784, 0.6518, 0.783, 0.631, 0.9425, 0.631, 0.9425, 0.631, 0.783, 0.631, 0.7815, 0.6123, 0.941, 0.6123, 0.941, 0.6123, 0.7815, 0.6123, 0.7796, 0.5963, 0.9391, 0.5963, 0.8213, 0.5289, 0.8213, 0.3694, 0.8401, 0.3709, 0.8401, 0.5304, 0.8401, 0.5304, 0.8401, 0.3709, 0.8609, 0.3719, 0.8609, 0.5315, 0.8609, 0.5315, 0.8609, 0.3719, 0.883, 0.3725, 0.883, 0.532, 0.883, 0.532, 0.883, 0.3725, 0.9055, 0.3725, 0.9055, 0.532, 0.9055, 0.532, 0.9055, 0.3725, 0.9276, 0.3719, 0.9276, 0.5315, 0.9276, 0.5315, 0.9276, 0.3719, 0.9485, 0.3709, 0.9485, 0.5304, 0.9485, 0.5304, 0.9485, 0.3709, 0.9672, 0.3694, 0.9672, 0.5289, 0.9672, 0.5289, 0.9672, 0.3694, 0.9832, 0.3675, 0.9832, 0.527, 1.0, 0.003581, 1.0, 0.1627, 0.9813, 0.1609, 0.9813, 0.001826, 0.9813, 0.001826, 0.9813, 0.1609, 0.9604, 0.1597, 0.9604, 0.0006164, 0.9604, 0.0006164, 0.9604, 0.1597, 0.9383, 0.1591, 0.9383, 0.0, 0.9383, 0.0, 0.9383, 0.1591, 0.9158, 0.1591, 0.9158, 0.0, 0.9158, 0.0, 0.9158, 0.1591, 0.8937, 0.1597, 0.8937, 0.0006164, 0.8937, 0.0006164, 0.8937, 0.1597, 0.8729, 0.1609, 0.8729, 0.001826, 0.8729, 0.001826, 0.8729, 0.1609, 0.8541, 0.1627, 0.8541, 0.003581, 0.9414, 0.7791, 0.9414, 0.9386, 0.9255, 0.9367, 0.9255, 0.7772, 0.9255, 0.7772, 0.9255, 0.9367, 0.9067, 0.9352, 0.9067, 0.7757, 0.9067, 0.7757, 0.9067, 0.9352, 0.8859, 0.9342, 0.8859, 0.7746, 0.8859, 0.7746, 0.8859, 0.9342, 0.8638, 0.9336, 0.8638, 0.7741, 0.8638, 0.7741, 0.8638, 0.9336, 0.8413, 0.9336, 0.8413, 0.7741, 0.8413, 0.7741, 0.8413, 0.9336, 0.8192, 0.9342, 0.8192, 0.7746, 0.5409, 0.09133, 0.5424, 0.1039, 0.5368, 0.1044, 0.5347, 0.09186, 0.5397, 0.07781, 0.5409, 0.09133, 0.5347, 0.09186, 0.5331, 0.07838, 0.539, 0.0639, 0.5397, 0.07781, 0.5331, 0.07838, 0.5323, 0.06448, 0.05349, 0.4444, 0.0467, 0.4229, 0.05755, 0.4427, 0.5373, 0.01687, 0.539, 0.0639, 0.5323, 0.06448, 0.5307, 0.01744, 0.06061, 0.465, 0.05349, 0.4444, 0.05755, 0.4427, 0.06856, 0.4617, 0.5461, 0.1245, 0.5483, 0.1317, 0.5457, 0.132, 0.5424, 0.1249, 0.5441, 0.1151, 0.5461, 0.1245, 0.5424, 0.1249, 0.5394, 0.1156, 0.5424, 0.1039, 0.5441, 0.1151, 0.5394, 0.1156, 0.5368, 0.1044, 0.5394, 0.1156, 0.5424, 0.1249, 0.5391, 0.1252, 0.5351, 0.1161, 0.5368, 0.1044, 0.5394, 0.1156, 0.5351, 0.1161, 0.5318, 0.105, 0.5347, 0.09186, 0.5368, 0.1044, 0.5318, 0.105, 0.5291, 0.09251, 0.5331, 0.07838, 0.5347, 0.09186, 0.5291, 0.09251, 0.5272, 0.07907, 0.5323, 0.06448, 0.5331, 0.07838, 0.5272, 0.07907, 0.5262, 0.06518, 0.05755, 0.4427, 0.0467, 0.4229, 0.06119, 0.4402, 0.5307, 0.01744, 0.5323, 0.06448, 0.5262, 0.06518, 0.5248, 0.01813, 0.06856, 0.4617, 0.05755, 0.4427, 0.06119, 0.4402, 0.07571, 0.4569, 0.07931, 0.4792, 0.06856, 0.4617, 0.07571, 0.4569, 0.0897, 0.4723, 0.6346, 0.06381, 0.6346, 0.07772, 0.6295, 0.07732, 0.6294, 0.0634, 0.06119, 0.4402, 0.0467, 0.4229, 0.0643, 0.4371, 0.6322, 0.01678, 0.6346, 0.06381, 0.6294, 0.0634, 0.6271, 0.01638, 0.07571, 0.4569, 0.06119, 0.4402, 0.0643, 0.4371, 0.0818, 0.4508, 0.0897, 0.4723, 0.07571, 0.4569, 0.0818, 0.4508, 0.09854, 0.4634, 0.6282, 0.1151, 0.6242, 0.1245, 0.6214, 0.1243, 0.6246, 0.1148, 0.6313, 0.1039, 0.6282, 0.1151, 0.6246, 0.1148, 0.627, 0.1035, 0.6335, 0.09124, 0.6313, 0.1039, 0.627, 0.1035, 0.6287, 0.09086, 0.5272, 0.07907, 0.5291, 0.09251, 0.5244, 0.09325, 0.5222, 0.07985, 0.627, 0.1035, 0.6246, 0.1148, 0.6203, 0.1146, 0.622, 0.1033, 0.6287, 0.09086, 0.627, 0.1035, 0.622, 0.1033, 0.6231, 0.09064, 0.6295, 0.07732, 0.6287, 0.09086, 0.6231, 0.09064, 0.6236, 0.07708, 0.6294, 0.0634, 0.6295, 0.07732, 0.6236, 0.07708, 0.6234, 0.06316, 0.0643, 0.4371, 0.0467, 0.4229, 0.06673, 0.4335, 0.6271, 0.01638, 0.6294, 0.0634, 0.6234, 0.06316, 0.6212, 0.01614, 0.0818, 0.4508, 0.0643, 0.4371, 0.06673, 0.4335, 0.08658, 0.4436, 0.09854, 0.4634, 0.0818, 0.4508, 0.08658, 0.4436, 0.1055, 0.453, 0.6246, 0.1148, 0.6214, 0.1243, 0.618, 0.1241, 0.6203, 0.1146, 0.6212, 0.01614, 0.6234, 0.06316, 0.6166, 0.06309, 0.6146, 0.01607, 0.08658, 0.4436, 0.06673, 0.4335, 0.06841, 0.4294, 0.08987, 0.4357, 0.618, 0.1241, 0.6153, 0.1314, 0.6127, 0.1314, 0.6143, 0.1241, 0.6203, 0.1146, 0.618, 0.1241, 0.6143, 0.1241, 0.6155, 0.1146, 0.622, 0.1033, 0.6203, 0.1146, 0.6155, 0.1146, 0.6164, 0.1033, 0.6231, 0.09064, 0.622, 0.1033, 0.6164, 0.1033, 0.6169, 0.09057, 0.6236, 0.07708, 0.6231, 0.09064, 0.6169, 0.09057, 0.617, 0.07701, 0.6234, 0.06316, 0.6236, 0.07708, 0.617, 0.07701, 0.6166, 0.06309, 0.06673, 0.4335, 0.0467, 0.4229, 0.06841, 0.4294, 0.6169, 0.09057, 0.6164, 0.1033, 0.6105, 0.1033, 0.6103, 0.09067, 0.617, 0.07701, 0.6169, 0.09057, 0.6103, 0.09067, 0.61, 0.07711, 0.6166, 0.06309, 0.617, 0.07701, 0.61, 0.07711, 0.6095, 0.06319, 0.06841, 0.4294, 0.0467, 0.4229, 0.06927, 0.4251, 0.6146, 0.01607, 0.6166, 0.06309, 0.6095, 0.06319, 0.6076, 0.01617, 0.08987, 0.4357, 0.06841, 0.4294, 0.06927, 0.4251, 0.09155, 0.4272, 0.6143, 0.1241, 0.6127, 0.1314, 0.61, 0.1315, 0.6103, 0.1241, 0.6155, 0.1146, 0.6143, 0.1241, 0.6103, 0.1241, 0.6105, 0.1146, 0.6164, 0.1033, 0.6155, 0.1146, 0.6105, 0.1146, 0.6105, 0.1033, 0.09155, 0.4272, 0.06927, 0.4251, 0.06927, 0.4207, 0.09155, 0.4186, 0.6103, 0.1241, 0.61, 0.1315, 0.6072, 0.1316, 0.6063, 0.1243, 0.6105, 0.1146, 0.6103, 0.1241, 0.6063, 0.1243, 0.6053, 0.1148, 0.6105, 0.1033, 0.6105, 0.1146, 0.6053, 0.1148, 0.6044, 0.1036, 0.6103, 0.09067, 0.6105, 0.1033, 0.6044, 0.1036, 0.6036, 0.09092, 0.61, 0.07711, 0.6103, 0.09067, 0.6036, 0.09092, 0.6029, 0.07738, 0.6095, 0.06319, 0.61, 0.07711, 0.6029, 0.07738, 0.6022, 0.06347, 0.06927, 0.4251, 0.0467, 0.4229, 0.06927, 0.4207, 0.6076, 0.01617, 0.6095, 0.06319, 0.6022, 0.06347, 0.6005, 0.01644, 0.6036, 0.09092, 0.6044, 0.1036, 0.5985, 0.1039, 0.597, 0.09133, 0.6029, 0.07738, 0.6036, 0.09092, 0.597, 0.09133, 0.5959, 0.07781, 0.6022, 0.06347, 0.6029, 0.07738, 0.5959, 0.07781, 0.5951, 0.0639, 0.06927, 0.4207, 0.0467, 0.4229, 0.06841, 0.4164, 0.6005, 0.01644, 0.6022, 0.06347, 0.5951, 0.0639, 0.5935, 0.01687, 0.09155, 0.4186, 0.06927, 0.4207, 0.06841, 0.4164, 0.08987, 0.4101, 0.6063, 0.1243, 0.6072, 0.1316, 0.6045, 0.1317, 0.6023, 0.1245, 0.6053, 0.1148, 0.6063, 0.1243, 0.6023, 0.1245, 0.6003, 0.1151, 0.6044, 0.1036, 0.6053, 0.1148, 0.6003, 0.1151, 0.5985, 0.1039, 0.6023, 0.1245, 0.6045, 0.1317, 0.6019, 0.132, 0.5986, 0.1249, 0.6003, 0.1151, 0.6023, 0.1245, 0.5986, 0.1249, 0.5956, 0.1156, 0.5985, 0.1039, 0.6003, 0.1151, 0.5956, 0.1156, 0.593, 0.1044, 0.597, 0.09133, 0.5985, 0.1039, 0.593, 0.1044, 0.5908, 0.09186, 0.5959, 0.07781, 0.597, 0.09133, 0.5908, 0.09186, 0.5893, 0.07838, 0.5951, 0.0639, 0.5959, 0.07781, 0.5893, 0.07838, 0.5884, 0.06448, 0.06841, 0.4164, 0.0467, 0.4229, 0.06673, 0.4123, 0.5935, 0.01687, 0.5951, 0.0639, 0.5884, 0.06448, 0.5869, 0.01744, 0.08987, 0.4101, 0.06841, 0.4164, 0.06673, 0.4123, 0.08658, 0.4022, 0.5893, 0.07838, 0.5908, 0.09186, 0.5853, 0.09251, 0.5834, 0.07907, 0.5884, 0.06448, 0.5893, 0.07838, 0.5834, 0.07907, 0.5824, 0.06518, 0.06673, 0.4123, 0.0467, 0.4229, 0.0643, 0.4087, 0.5869, 0.01744, 0.5884, 0.06448, 0.5824, 0.06518, 0.581, 0.01813, 0.08658, 0.4022, 0.06673, 0.4123, 0.0643, 0.4087, 0.0818, 0.395, 0.1055, 0.3928, 0.08658, 0.4022, 0.0818, 0.395, 0.09854, 0.3824, 0.5956, 0.1156, 0.5986, 0.1249, 0.5953, 0.1252, 0.5913, 0.1161, 0.593, 0.1044, 0.5956, 0.1156, 0.5913, 0.1161, 0.588, 0.105, 0.5908, 0.09186, 0.593, 0.1044, 0.588, 0.105, 0.5853, 0.09251, 0.09854, 0.3824, 0.0818, 0.395, 0.07571, 0.3889, 0.0897, 0.3735, 0.1499, 0.3167, 0.1361, 0.3459, 0.1272, 0.3447, 0.1386, 0.3152, 0.1613, 0.2817, 0.1499, 0.3167, 0.1386, 0.3152, 0.1481, 0.2799, 0.5853, 0.09251, 0.588, 0.105, 0.5837, 0.1057, 0.5806, 0.09325, 0.5834, 0.07907, 0.5853, 0.09251, 0.5806, 0.09325, 0.5784, 0.07985, 0.1778, 0.1553, 0.1755, 0.1994, 0.1599, 0.1973, 0.1618, 0.1532, 0.0643, 0.4087, 0.0467, 0.4229, 0.06119, 0.4056, 0.1778, 0.005996, 0.1778, 0.1553, 0.1618, 0.1532, 0.1621, 0.003945, 0.0818, 0.395, 0.0643, 0.4087, 0.06119, 0.4056, 0.07571, 0.3889, 0.1599, 0.1973, 0.1553, 0.2401, 0.138, 0.2385, 0.1416, 0.1956, 0.1618, 0.1532, 0.1599, 0.1973, 0.1416, 0.1956, 0.1431, 0.1515, 0.06119, 0.4056, 0.0467, 0.4229, 0.05755, 0.4031, 0.1621, 0.003945, 0.1618, 0.1532, 0.1431, 0.1515, 0.1438, 0.002264, 0.07571, 0.3889, 0.06119, 0.4056, 0.05755, 0.4031, 0.06856, 0.3841, 0.0897, 0.3735, 0.07571, 0.3889, 0.06856, 0.3841, 0.07931, 0.3666, 0.1386, 0.3152, 0.1272, 0.3447, 0.1168, 0.3438, 0.1254, 0.314, 0.1481, 0.2799, 0.1386, 0.3152, 0.1254, 0.314, 0.1325, 0.2785, 0.1553, 0.2401, 0.1481, 0.2799, 0.1325, 0.2785, 0.138, 0.2385, 0.1254, 0.314, 0.1168, 0.3438, 0.1053, 0.3431, 0.1107, 0.3131, 0.1325, 0.2785, 0.1254, 0.314, 0.1107, 0.3131, 0.1152, 0.2774, 0.138, 0.2385, 0.1325, 0.2785, 0.1152, 0.2774, 0.1188, 0.2373, 0.1416, 0.1956, 0.138, 0.2385, 0.1188, 0.2373, 0.1212, 0.1944, 0.1431, 0.1515, 0.1416, 0.1956, 0.1212, 0.1944, 0.1223, 0.1503, 0.05755, 0.4031, 0.0467, 0.4229, 0.05349, 0.4014, 0.1438, 0.002264, 0.1431, 0.1515, 0.1223, 0.1503, 0.1234, 0.001017, 0.06856, 0.3841, 0.05755, 0.4031, 0.05349, 0.4014, 0.06061, 0.3808, 0.1168, 0.3438, 0.1072, 0.3665, 0.09923, 0.3661, 0.1053, 0.3431, 0.1223, 0.1503, 0.1212, 0.1944, 0.09948, 0.1936, 0.1002, 0.1495, 0.05349, 0.4014, 0.0467, 0.4229, 0.04919, 0.4006, 0.1234, 0.001017, 0.1223, 0.1503, 0.1002, 0.1495, 0.1017, 0.0002528, 0.06061, 0.3808, 0.05349, 0.4014, 0.04919, 0.4006, 0.05217, 0.3791, 0.1053, 0.3431, 0.09923, 0.3661, 0.09077, 0.3658, 0.09299, 0.3426, 0.1107, 0.3131, 0.1053, 0.3431, 0.09299, 0.3426, 0.09504, 0.3126, 0.1152, 0.2774, 0.1107, 0.3131, 0.09504, 0.3126, 0.09685, 0.2768, 0.1188, 0.2373, 0.1152, 0.2774, 0.09685, 0.2768, 0.09835, 0.2366, 0.1212, 0.1944, 0.1188, 0.2373, 0.09835, 0.2366, 0.09948, 0.1936, 0.09685, 0.2768, 0.09504, 0.3126, 0.0791, 0.3124, 0.07811, 0.2766, 0.09835, 0.2366, 0.09685, 0.2768, 0.07811, 0.2766, 0.07753, 0.2364, 0.09948, 0.1936, 0.09835, 0.2366, 0.07753, 0.2364, 0.07738, 0.1934, 0.1002, 0.1495, 0.09948, 0.1936, 0.07738, 0.1934, 0.07766, 0.1492, 0.04919, 0.4006, 0.0467, 0.4229, 0.0448, 0.4006, 0.1017, 0.0002528, 0.1002, 0.1495, 0.07766, 0.1492, 0.07959, 0.0, 0.05217, 0.3791, 0.04919, 0.4006, 0.0448, 0.4006, 0.04356, 0.3791, 0.09299, 0.3426, 0.09077, 0.3658, 0.08215, 0.3657, 0.08046, 0.3425, 0.09504, 0.3126, 0.09299, 0.3426, 0.08046, 0.3425, 0.0791, 0.3124, 0.0448, 0.4006, 0.0467, 0.4229, 0.0405, 0.4014, 0.07959, 0.0, 0.07766, 0.1492, 0.05555, 0.1495, 0.0579, 0.0002686, 0.04356, 0.3791, 0.0448, 0.4006, 0.0405, 0.4014, 0.03512, 0.3808, 0.08046, 0.3425, 0.08215, 0.3657, 0.07368, 0.3658, 0.06818, 0.3426, 0.0791, 0.3124, 0.08046, 0.3425, 0.06818, 0.3426, 0.06346, 0.3126, 0.07811, 0.2766, 0.0791, 0.3124, 0.06346, 0.3126, 0.05972, 0.2768, 0.07753, 0.2364, 0.07811, 0.2766, 0.05972, 0.2768, 0.0571, 0.2366, 0.07738, 0.1934, 0.07753, 0.2364, 0.0571, 0.2366, 0.05569, 0.1937, 0.07766, 0.1492, 0.07738, 0.1934, 0.05569, 0.1937, 0.05555, 0.1495, 0.05972, 0.2768, 0.06346, 0.3126, 0.04873, 0.3131, 0.0424, 0.2775, 0.0571, 0.2366, 0.05972, 0.2768, 0.0424, 0.2775, 0.03785, 0.2374, 0.05569, 0.1937, 0.0571, 0.2366, 0.03785, 0.2374, 0.03525, 0.1944, 0.05555, 0.1495, 0.05569, 0.1937, 0.03525, 0.1944, 0.03472, 0.1503, 0.0405, 0.4014, 0.0467, 0.4229, 0.03645, 0.4031, 0.0579, 0.0002686, 0.05555, 0.1495, 0.03472, 0.1503, 0.03747, 0.001048, 0.03512, 0.3808, 0.0405, 0.4014, 0.03645, 0.4031, 0.02717, 0.3841, 0.06818, 0.3426, 0.07368, 0.3658, 0.06571, 0.3661, 0.0566, 0.3431, 0.06346, 0.3126, 0.06818, 0.3426, 0.0566, 0.3431, 0.04873, 0.3131, 0.03747, 0.001048, 0.03472, 0.1503, 0.01596, 0.1516, 0.01907, 0.002309, 0.02717, 0.3841, 0.03645, 0.4031, 0.0328, 0.4056, 0.02001, 0.3889, 0.0566, 0.3431, 0.06571, 0.3661, 0.05853, 0.3666, 0.04618, 0.3438, 0.04873, 0.3131, 0.0566, 0.3431, 0.04618, 0.3438, 0.03547, 0.3141, 0.0424, 0.2775, 0.04873, 0.3131, 0.03547, 0.3141, 0.0268, 0.2785, 0.03785, 0.2374, 0.0424, 0.2775, 0.0268, 0.2785, 0.02052, 0.2386, 0.03525, 0.1944, 0.03785, 0.2374, 0.02052, 0.2386, 0.01686, 0.1957, 0.03472, 0.1503, 0.03525, 0.1944, 0.01686, 0.1957, 0.01596, 0.1516, 0.03645, 0.4031, 0.0467, 0.4229, 0.0328, 0.4056, 0.4676, 0.05585, 0.4703, 0.04332, 0.4746, 0.0439, 0.4724, 0.0565, 0.466, 0.06931, 0.4676, 0.05585, 0.4724, 0.0565, 0.4711, 0.07, 0.01596, 0.1516, 0.01686, 0.1957, 0.001204, 0.1974, 0.0, 0.1533, 0.0328, 0.4056, 0.0467, 0.4229, 0.02969, 0.4087, 0.01907, 0.002309, 0.01596, 0.1516, 0.0, 0.1533, 0.003415, 0.004002, 0.02001, 0.3889, 0.0328, 0.4056, 0.02969, 0.4087, 0.01392, 0.395, 0.008835, 0.3735, 0.02001, 0.3889, 0.01392, 0.395, 0.0, 0.3824, 0.4739, 0.03219, 0.4782, 0.0229, 0.4811, 0.02329, 0.4775, 0.03269, 0.4703, 0.04332, 0.4739, 0.03219, 0.4775, 0.03269, 0.4746, 0.0439, 0.01392, 0.395, 0.02969, 0.4087, 0.02726, 0.4123, 0.009143, 0.4022, 0.4811, 0.02329, 0.4851, 0.01607, 0.4874, 0.01628, 0.4844, 0.0236, 0.4775, 0.03269, 0.4811, 0.02329, 0.4844, 0.0236, 0.4818, 0.03308, 0.4746, 0.0439, 0.4775, 0.03269, 0.4818, 0.03308, 0.4796, 0.04436, 0.4724, 0.0565, 0.4746, 0.0439, 0.4796, 0.04436, 0.478, 0.05701, 0.4711, 0.07, 0.4724, 0.0565, 0.478, 0.05701, 0.477, 0.07055, 0.4706, 0.08389, 0.4711, 0.07, 0.477, 0.07055, 0.4766, 0.08444, 0.02969, 0.4087, 0.0467, 0.4229, 0.02726, 0.4123, 0.4711, 0.1308, 0.4706, 0.08389, 0.4766, 0.08444, 0.477, 0.1314, 0.478, 0.05701, 0.4796, 0.04436, 0.4852, 0.04468, 0.4842, 0.05737, 0.477, 0.07055, 0.478, 0.05701, 0.4842, 0.05737, 0.4836, 0.07092, 0.4766, 0.08444, 0.477, 0.07055, 0.4836, 0.07092, 0.4834, 0.08482, 0.02726, 0.4123, 0.0467, 0.4229, 0.02558, 0.4164, 0.477, 0.1314, 0.4766, 0.08444, 0.4834, 0.08482, 0.4836, 0.1317, 0.009143, 0.4022, 0.02726, 0.4123, 0.02558, 0.4164, 0.00585, 0.4101, 0.4844, 0.0236, 0.4874, 0.01628, 0.49, 0.01643, 0.4881, 0.02381, 0.4818, 0.03308, 0.4844, 0.0236, 0.4881, 0.02381, 0.4865, 0.03335, 0.4796, 0.04436, 0.4818, 0.03308, 0.4865, 0.03335, 0.4852, 0.04468, 0.4881, 0.02381, 0.49, 0.01643, 0.4927, 0.0165, 0.4921, 0.02392, 0.4865, 0.03335, 0.4881, 0.02381, 0.4921, 0.02392, 0.4916, 0.03349, 0.4852, 0.04468, 0.4865, 0.03335, 0.4916, 0.03349, 0.4911, 0.04484, 0.4842, 0.05737, 0.4852, 0.04468, 0.4911, 0.04484, 0.4908, 0.05755, 0.4836, 0.07092, 0.4842, 0.05737, 0.4908, 0.05755, 0.4906, 0.07111, 0.4834, 0.08482, 0.4836, 0.07092, 0.4906, 0.07111, 0.4905, 0.08501, 0.02558, 0.4164, 0.0467, 0.4229, 0.02472, 0.4207, 0.4836, 0.1317, 0.4834, 0.08482, 0.4905, 0.08501, 0.4906, 0.1319, 0.00585, 0.4101, 0.02558, 0.4164, 0.02472, 0.4207, 0.004171, 0.4186, 0.4906, 0.07111, 0.4908, 0.05755, 0.4975, 0.05755, 0.4977, 0.07111, 0.4905, 0.08501, 0.4906, 0.07111, 0.4977, 0.07111, 0.4978, 0.08501, 0.02472, 0.4207, 0.0467, 0.4229, 0.02472, 0.4251, 0.4906, 0.1319, 0.4905, 0.08501, 0.4978, 0.08501, 0.4977, 0.1319, 0.004171, 0.4186, 0.02472, 0.4207, 0.02472, 0.4251, 0.004171, 0.4272, 0.4921, 0.02392, 0.4927, 0.0165, 0.4955, 0.0165, 0.4961, 0.02392, 0.4916, 0.03349, 0.4921, 0.02392, 0.4961, 0.02392, 0.4967, 0.03349, 0.4911, 0.04484, 0.4916, 0.03349, 0.4967, 0.03349, 0.4971, 0.04484, 0.4908, 0.05755, 0.4911, 0.04484, 0.4971, 0.04484, 0.4975, 0.05755, 0.4967, 0.03349, 0.4961, 0.02392, 0.5001, 0.02381, 0.5017, 0.03335, 0.4971, 0.04484, 0.4967, 0.03349, 0.5017, 0.03335, 0.5031, 0.04468, 0.4975, 0.05755, 0.4971, 0.04484, 0.5031, 0.04468, 0.5041, 0.05737, 0.4977, 0.07111, 0.4975, 0.05755, 0.5041, 0.05737, 0.5047, 0.07092, 0.4978, 0.08501, 0.4977, 0.07111, 0.5047, 0.07092, 0.5049, 0.08482, 0.02472, 0.4251, 0.0467, 0.4229, 0.02558, 0.4294, 0.4977, 0.1319, 0.4978, 0.08501, 0.5049, 0.08482, 0.5047, 0.1317, 0.004171, 0.4272, 0.02472, 0.4251, 0.02558, 0.4294, 0.00585, 0.4357, 0.4961, 0.02392, 0.4955, 0.0165, 0.4982, 0.01643, 0.5001, 0.02381, 0.5049, 0.08482, 0.5047, 0.07092, 0.5113, 0.07055, 0.5116, 0.08444, 0.02558, 0.4294, 0.0467, 0.4229, 0.02726, 0.4335, 0.5047, 0.1317, 0.5049, 0.08482, 0.5116, 0.08444, 0.5113, 0.1314, 0.00585, 0.4357, 0.02558, 0.4294, 0.02726, 0.4335, 0.009143, 0.4436, 0.5001, 0.02381, 0.4982, 0.01643, 0.5008, 0.01628, 0.5038, 0.0236, 0.5017, 0.03335, 0.5001, 0.02381, 0.5038, 0.0236, 0.5065, 0.03308, 0.5031, 0.04468, 0.5017, 0.03335, 0.5065, 0.03308, 0.5087, 0.04436, 0.5041, 0.05737, 0.5031, 0.04468, 0.5087, 0.04436, 0.5103, 0.05701, 0.5047, 0.07092, 0.5041, 0.05737, 0.5103, 0.05701, 0.5113, 0.07055, 0.5065, 0.03308, 0.5038, 0.0236, 0.5072, 0.02329, 0.5108, 0.03269, 0.5087, 0.04436, 0.5065, 0.03308, 0.5108, 0.03269, 0.5137, 0.0439, 0.5103, 0.05701, 0.5087, 0.04436, 0.5137, 0.0439, 0.5159, 0.0565, 0.5113, 0.07055, 0.5103, 0.05701, 0.5159, 0.0565, 0.5172, 0.07, 0.5116, 0.08444, 0.5113, 0.07055, 0.5172, 0.07, 0.5176, 0.08389, 0.02726, 0.4335, 0.0467, 0.4229, 0.02969, 0.4371, 0.5113, 0.1314, 0.5116, 0.08444, 0.5176, 0.08389, 0.5172, 0.1308, 0.009143, 0.4436, 0.02726, 0.4335, 0.02969, 0.4371, 0.01392, 0.4508, 0.5038, 0.0236, 0.5008, 0.01628, 0.5031, 0.01607, 0.5072, 0.02329, 0.5784, 0.06381, 0.5784, 0.07772, 0.5733, 0.07732, 0.5732, 0.0634, 0.02969, 0.4371, 0.0467, 0.4229, 0.0328, 0.4402, 0.576, 0.01678, 0.5784, 0.06381, 0.5732, 0.0634, 0.5709, 0.01638, 0.01392, 0.4508, 0.02969, 0.4371, 0.0328, 0.4402, 0.02001, 0.4569, 0.0, 0.4634, 0.01392, 0.4508, 0.02001, 0.4569, 0.008835, 0.4723, 0.5108, 0.03269, 0.5072, 0.02329, 0.51, 0.0229, 0.5144, 0.03219, 0.5137, 0.0439, 0.5108, 0.03269, 0.5144, 0.03219, 0.5179, 0.04332, 0.5159, 0.0565, 0.5137, 0.0439, 0.5179, 0.04332, 0.5206, 0.05585, 0.5172, 0.07, 0.5159, 0.0565, 0.5206, 0.05585, 0.5222, 0.06931, 0.5709, 0.1035, 0.5684, 0.1148, 0.5641, 0.1146, 0.5658, 0.1033, 0.5725, 0.09086, 0.5709, 0.1035, 0.5658, 0.1033, 0.5669, 0.09064, 0.5733, 0.07732, 0.5725, 0.09086, 0.5669, 0.09064, 0.5674, 0.07708, 0.5732, 0.0634, 0.5733, 0.07732, 0.5674, 0.07708, 0.5672, 0.06316, 0.0328, 0.4402, 0.0467, 0.4229, 0.03645, 0.4427, 0.5709, 0.01638, 0.5732, 0.0634, 0.5672, 0.06316, 0.565, 0.01614, 0.02001, 0.4569, 0.0328, 0.4402, 0.03645, 0.4427, 0.02717, 0.4617, 0.5652, 0.1243, 0.5614, 0.1315, 0.5591, 0.1314, 0.5618, 0.1241, 0.5684, 0.1148, 0.5652, 0.1243, 0.5618, 0.1241, 0.5641, 0.1146, 0.03645, 0.4427, 0.0467, 0.4229, 0.0405, 0.4444, 0.565, 0.01614, 0.5672, 0.06316, 0.5605, 0.06309, 0.5584, 0.01607, 0.02717, 0.4617, 0.03645, 0.4427, 0.0405, 0.4444, 0.03512, 0.465, 0.5618, 0.1241, 0.5591, 0.1314, 0.5565, 0.1314, 0.5581, 0.1241, 0.5641, 0.1146, 0.5618, 0.1241, 0.5581, 0.1241, 0.5593, 0.1146, 0.5658, 0.1033, 0.5641, 0.1146, 0.5593, 0.1146, 0.5602, 0.1033, 0.5669, 0.09064, 0.5658, 0.1033, 0.5602, 0.1033, 0.5607, 0.09057, 0.5674, 0.07708, 0.5669, 0.09064, 0.5607, 0.09057, 0.5608, 0.07701, 0.5672, 0.06316, 0.5674, 0.07708, 0.5608, 0.07701, 0.5605, 0.06309, 0.5602, 0.1033, 0.5593, 0.1146, 0.5543, 0.1146, 0.5543, 0.1033, 0.5607, 0.09057, 0.5602, 0.1033, 0.5543, 0.1033, 0.5541, 0.09067, 0.5608, 0.07701, 0.5607, 0.09057, 0.5541, 0.09067, 0.5538, 0.07711, 0.5605, 0.06309, 0.5608, 0.07701, 0.5538, 0.07711, 0.5533, 0.06319, 0.0405, 0.4444, 0.0467, 0.4229, 0.0448, 0.4452, 0.5584, 0.01607, 0.5605, 0.06309, 0.5533, 0.06319, 0.5514, 0.01617, 0.03512, 0.465, 0.0405, 0.4444, 0.0448, 0.4452, 0.04356, 0.4667, 0.5581, 0.1241, 0.5565, 0.1314, 0.5538, 0.1315, 0.5541, 0.1241, 0.5593, 0.1146, 0.5581, 0.1241, 0.5541, 0.1241, 0.5543, 0.1146, 0.5514, 0.01617, 0.5533, 0.06319, 0.5461, 0.06347, 0.5443, 0.01644, 0.04356, 0.4667, 0.0448, 0.4452, 0.04919, 0.4452, 0.05217, 0.4667, 0.5541, 0.1241, 0.5538, 0.1315, 0.551, 0.1316, 0.5501, 0.1243, 0.5543, 0.1146, 0.5541, 0.1241, 0.5501, 0.1243, 0.5492, 0.1148, 0.5543, 0.1033, 0.5543, 0.1146, 0.5492, 0.1148, 0.5483, 0.1036, 0.5541, 0.09067, 0.5543, 0.1033, 0.5483, 0.1036, 0.5474, 0.09092, 0.5538, 0.07711, 0.5541, 0.09067, 0.5474, 0.09092, 0.5467, 0.07738, 0.5533, 0.06319, 0.5538, 0.07711, 0.5467, 0.07738, 0.5461, 0.06347, 0.0448, 0.4452, 0.0467, 0.4229, 0.04919, 0.4452, 0.5474, 0.09092, 0.5483, 0.1036, 0.5424, 0.1039, 0.5409, 0.09133, 0.5467, 0.07738, 0.5474, 0.09092, 0.5409, 0.09133, 0.5397, 0.07781, 0.5461, 0.06347, 0.5467, 0.07738, 0.5397, 0.07781, 0.539, 0.0639, 0.04919, 0.4452, 0.0467, 0.4229, 0.05349, 0.4444, 0.5443, 0.01644, 0.5461, 0.06347, 0.539, 0.0639, 0.5373, 0.01687, 0.05217, 0.4667, 0.04919, 0.4452, 0.05349, 0.4444, 0.06061, 0.465, 0.5501, 0.1243, 0.551, 0.1316, 0.5483, 0.1317, 0.5461, 0.1245, 0.5492, 0.1148, 0.5501, 0.1243, 0.5461, 0.1245, 0.5441, 0.1151, 0.5483, 0.1036, 0.5492, 0.1148, 0.5441, 0.1151, 0.5424, 0.1039, 0.5426, 0.1363, 0.5497, 0.1334, 0.5508, 0.1371, 0.5444, 0.1396, 0.5497, 0.1334, 0.5572, 0.132, 0.5575, 0.1358, 0.5508, 0.1371, 0.5572, 0.132, 0.5648, 0.132, 0.5644, 0.1358, 0.5575, 0.1358, 0.5648, 0.132, 0.5723, 0.1334, 0.5711, 0.1371, 0.5644, 0.1358, 0.5723, 0.1334, 0.5793, 0.1363, 0.5775, 0.1396, 0.5711, 0.1371, 0.5793, 0.1363, 0.5857, 0.1404, 0.5832, 0.1434, 0.5775, 0.1396, 0.5857, 0.1404, 0.5911, 0.1457, 0.588, 0.1481, 0.5832, 0.1434, 0.5911, 0.1457, 0.5953, 0.1519, 0.5918, 0.1537, 0.588, 0.1481, 0.5953, 0.1519, 0.5982, 0.1589, 0.5945, 0.16, 0.5918, 0.1537, 0.5982, 0.1589, 0.5997, 0.1662, 0.5958, 0.1666, 0.5945, 0.16, 0.5997, 0.1662, 0.5997, 0.1737, 0.5958, 0.1733, 0.5958, 0.1666, 0.5997, 0.1737, 0.5982, 0.181, 0.5945, 0.1799, 0.5958, 0.1733, 0.5982, 0.181, 0.5953, 0.1879, 0.5918, 0.1861, 0.5945, 0.1799, 0.5953, 0.1879, 0.5911, 0.1941, 0.588, 0.1917, 0.5918, 0.1861, 0.5911, 0.1941, 0.5857, 0.1994, 0.5832, 0.1965, 0.588, 0.1917, 0.5857, 0.1994, 0.5793, 0.2036, 0.5775, 0.2002, 0.5832, 0.1965, 0.5793, 0.2036, 0.5723, 0.2065, 0.5711, 0.2028, 0.5775, 0.2002, 0.5723, 0.2065, 0.5648, 0.2079, 0.5644, 0.2041, 0.5711, 0.2028, 0.5648, 0.2079, 0.5572, 0.2079, 0.5575, 0.2041, 0.5644, 0.2041, 0.5572, 0.2079, 0.5497, 0.2065, 0.5508, 0.2028, 0.5575, 0.2041, 0.5497, 0.2065, 0.5426, 0.2036, 0.5444, 0.2002, 0.5508, 0.2028, 0.5426, 0.2036, 0.5363, 0.1994, 0.5387, 0.1965, 0.5444, 0.2002, 0.5363, 0.1994, 0.5309, 0.1941, 0.5339, 0.1917, 0.5387, 0.1965, 0.5309, 0.1941, 0.5266, 0.1879, 0.53, 0.1861, 0.5339, 0.1917, 0.5266, 0.1879, 0.5237, 0.181, 0.5274, 0.1799, 0.53, 0.1861, 0.5237, 0.181, 0.5222, 0.1737, 0.5261, 0.1733, 0.5274, 0.1799, 0.5222, 0.1737, 0.5222, 0.1662, 0.5261, 0.1666, 0.5261, 0.1733, 0.5222, 0.1662, 0.5237, 0.1589, 0.5274, 0.16, 0.5261, 0.1666, 0.5237, 0.1589, 0.5266, 0.1519, 0.53, 0.1537, 0.5274, 0.16, 0.5266, 0.1519, 0.5309, 0.1457, 0.5339, 0.1481, 0.53, 0.1537, 0.5309, 0.1457, 0.5363, 0.1404, 0.5387, 0.1434, 0.5339, 0.1481, 0.5363, 0.1404, 0.5426, 0.1363, 0.5444, 0.1396, 0.5387, 0.1434, 0.5997, 0.1716, 0.5997, 0.1645, 0.6017, 0.1647, 0.6017, 0.1714, 0.5997, 0.1645, 0.6011, 0.1575, 0.603, 0.1581, 0.6017, 0.1647, 0.6011, 0.1575, 0.6039, 0.1509, 0.6056, 0.1518, 0.603, 0.1581, 0.6039, 0.1509, 0.608, 0.145, 0.6095, 0.1462, 0.6056, 0.1518, 0.608, 0.145, 0.6131, 0.14, 0.6143, 0.1415, 0.6095, 0.1462, 0.6131, 0.14, 0.6191, 0.1361, 0.6201, 0.1377, 0.6143, 0.1415, 0.6191, 0.1361, 0.6259, 0.1333, 0.6264, 0.1352, 0.6201, 0.1377, 0.6259, 0.1333, 0.633, 0.132, 0.6332, 0.1339, 0.6264, 0.1352, 0.633, 0.132, 0.6403, 0.132, 0.6401, 0.1339, 0.6332, 0.1339, 0.6403, 0.132, 0.6474, 0.1333, 0.6468, 0.1352, 0.6401, 0.1339, 0.6474, 0.1333, 0.6541, 0.1361, 0.6532, 0.1377, 0.6468, 0.1352, 0.6541, 0.1361, 0.6601, 0.14, 0.6589, 0.1415, 0.6532, 0.1377, 0.6601, 0.14, 0.6653, 0.145, 0.6638, 0.1462, 0.6589, 0.1415, 0.6653, 0.145, 0.6693, 0.1509, 0.6676, 0.1518, 0.6638, 0.1462, 0.6693, 0.1509, 0.6721, 0.1575, 0.6702, 0.1581, 0.6676, 0.1518, 0.6721, 0.1575, 0.6735, 0.1645, 0.6716, 0.1647, 0.6702, 0.1581, 0.6735, 0.1645, 0.6735, 0.1716, 0.6716, 0.1714, 0.6716, 0.1647, 0.6735, 0.1716, 0.6721, 0.1786, 0.6702, 0.178, 0.6716, 0.1714, 0.6721, 0.1786, 0.6693, 0.1851, 0.6676, 0.1842, 0.6702, 0.178, 0.6693, 0.1851, 0.6653, 0.191, 0.6638, 0.1898, 0.6676, 0.1842, 0.6653, 0.191, 0.6601, 0.1961, 0.6589, 0.1946, 0.6638, 0.1898, 0.6601, 0.1961, 0.6541, 0.2, 0.6532, 0.1983, 0.6589, 0.1946, 0.6541, 0.2, 0.6474, 0.2027, 0.6468, 0.2009, 0.6532, 0.1983, 0.6474, 0.2027, 0.6403, 0.2041, 0.6401, 0.2022, 0.6468, 0.2009, 0.6403, 0.2041, 0.633, 0.2041, 0.6332, 0.2022, 0.6401, 0.2022, 0.633, 0.2041, 0.6259, 0.2027, 0.6264, 0.2009, 0.6332, 0.2022, 0.6259, 0.2027, 0.6191, 0.2, 0.6201, 0.1983, 0.6264, 0.2009, 0.6191, 0.2, 0.6131, 0.1961, 0.6143, 0.1946, 0.6201, 0.1983, 0.6131, 0.1961, 0.608, 0.191, 0.6095, 0.1898, 0.6143, 0.1946, 0.608, 0.191, 0.6039, 0.1851, 0.6056, 0.1842, 0.6095, 0.1898, 0.6039, 0.1851, 0.6011, 0.1786, 0.603, 0.178, 0.6056, 0.1842, 0.6011, 0.1786, 0.5997, 0.1716, 0.6017, 0.1714, 0.603, 0.178])
me_cylinder.materials.append(mat_sphere)
me_cylinder.use_remesh_fix_poles = True
me_cylinder.use_remesh_preserve_attributes = False
me_cylinder.use_paint_bone_selection = False
me_cylinder.use_paint_mask = True
me_cylinder.update()

# ---- objects
ob_light = bpy.data.objects.new('Light', light_light)
ob_camera = bpy.data.objects.new('Camera', cam_camera)
ob_cylinder = bpy.data.objects.new('Cylinder', me_cylinder)

# ---- transforms, parenting, visibility, modifiers, constraints
ob_light.location = (4.076, 1.005, 5.904)
ob_light.rotation_euler = (0.6503, 0.05522, 1.866)
ob_light.lock_rotations_4d = False
ob_light.empty_display_type = 'ARROWS'
ob_light.color = (0.0, 0.0, 0.0, 0.0)
ob_light.lineart.crease_threshold = 0.0
ob_camera.location = (7.359, -6.926, 4.958)
ob_camera.rotation_euler = (1.109, 0.0, 0.8149)
ob_camera.lock_rotations_4d = False
ob_camera.empty_display_type = 'ARROWS'
ob_camera.color = (0.0, 0.0, 0.0, 0.0)
ob_camera.display_type = 'WIRE'
ob_camera.lineart.crease_threshold = 0.0
ob_cylinder.location = (0.0, 0.0, 0.0)
ob_cylinder.scale = (1.0, 1.0, 0.5072)

# ---- collection membership
col_collection.objects.link(ob_light)
col_collection.objects.link(ob_camera)
col_bullet.objects.link(ob_cylinder)

# ---- scene / render settings (as saved in the file)
scene.camera = ob_camera
scene.frame_start = 1; scene.frame_end = 250; scene.frame_set(1)
scene.render.engine = 'BLENDER_EEVEE_NEXT'
scene.cycles.sampling_pattern = 'TABULATED_SOBOL'
scene.cycles.use_light_tree = False
scene.view_settings.view_transform = 'Filmic'
bpy.context.view_layer.update()
